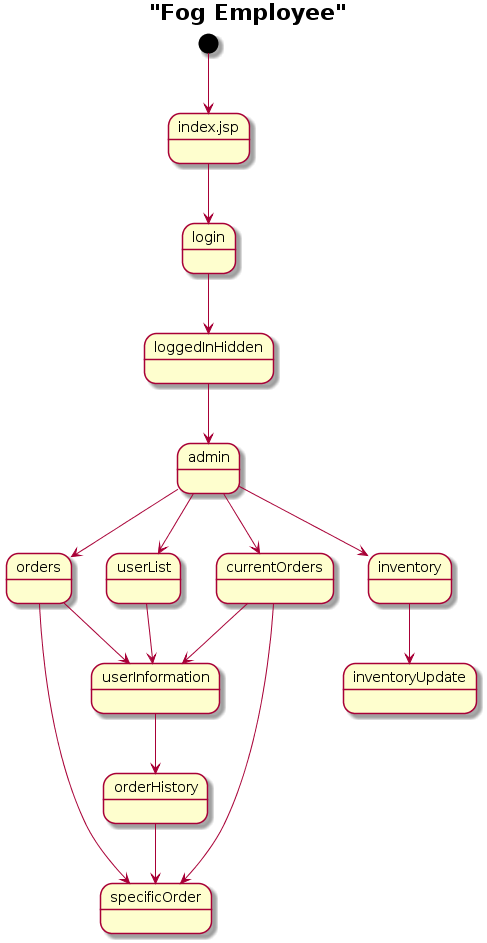

The diagram above was rendered by PlantUML. Its source (embedded in the PNG):
@startuml
title = "Fog Employee"

[*] --> index.jsp
index.jsp --> login
login --> loggedInHidden
loggedInHidden --> admin
admin --> orders
admin --> currentOrders
admin --> userList
orders --> userInformation
userList --> userInformation
currentOrders --> userInformation
userInformation --> orderHistory
admin --> inventory
inventory --> inventoryUpdate
orders --> specificOrder
currentOrders --> specificOrder
orderHistory --> specificOrder
@enduml